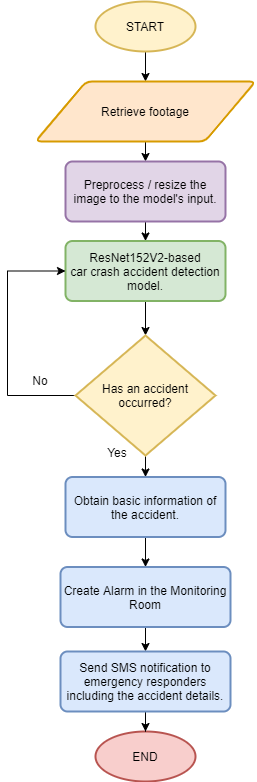

The diagram above was exported from draw.io. Its source (the exported page's mxGraphModel, read from the mxfile embedded in the PNG):
<mxGraphModel dx="2249" dy="814" grid="1" gridSize="10" guides="1" tooltips="1" connect="1" arrows="1" fold="1" page="1" pageScale="1" pageWidth="827" pageHeight="1169" math="0" shadow="0">
  <root>
    <mxCell id="CpicgYLtOJ_hZgE3NChx-0" />
    <mxCell id="CpicgYLtOJ_hZgE3NChx-1" parent="CpicgYLtOJ_hZgE3NChx-0" />
    <mxCell id="CpicgYLtOJ_hZgE3NChx-2" style="edgeStyle=orthogonalEdgeStyle;rounded=1;orthogonalLoop=1;jettySize=auto;html=1;exitX=0.5;exitY=1;exitDx=0;exitDy=0;entryX=0.5;entryY=0;entryDx=0;entryDy=0;exitPerimeter=0;" edge="1" parent="CpicgYLtOJ_hZgE3NChx-1" source="CpicgYLtOJ_hZgE3NChx-13" target="CpicgYLtOJ_hZgE3NChx-10">
      <mxGeometry relative="1" as="geometry">
        <mxPoint x="-398" y="200" as="sourcePoint" />
        <mxPoint x="-393" y="260" as="targetPoint" />
      </mxGeometry>
    </mxCell>
    <mxCell id="CpicgYLtOJ_hZgE3NChx-3" style="edgeStyle=orthogonalEdgeStyle;rounded=1;orthogonalLoop=1;jettySize=auto;html=1;exitX=0.5;exitY=1;exitDx=0;exitDy=0;entryX=0.5;entryY=0;entryDx=0;entryDy=0;exitPerimeter=0;" edge="1" parent="CpicgYLtOJ_hZgE3NChx-1" source="CpicgYLtOJ_hZgE3NChx-12" target="CpicgYLtOJ_hZgE3NChx-14">
      <mxGeometry relative="1" as="geometry">
        <mxPoint x="-400" y="645.4999999999999" as="sourcePoint" />
        <mxPoint x="-400" y="635.5" as="targetPoint" />
      </mxGeometry>
    </mxCell>
    <mxCell id="CpicgYLtOJ_hZgE3NChx-4" value="No" style="text;html=1;strokeColor=none;fillColor=none;align=center;verticalAlign=middle;whiteSpace=wrap;rounded=0;" vertex="1" parent="CpicgYLtOJ_hZgE3NChx-1">
      <mxGeometry x="-535" y="514" width="60" height="30" as="geometry" />
    </mxCell>
    <mxCell id="CpicgYLtOJ_hZgE3NChx-5" value="Yes" style="text;html=1;strokeColor=none;fillColor=none;align=center;verticalAlign=middle;whiteSpace=wrap;rounded=0;" vertex="1" parent="CpicgYLtOJ_hZgE3NChx-1">
      <mxGeometry x="-458" y="585.5" width="60" height="30" as="geometry" />
    </mxCell>
    <mxCell id="CpicgYLtOJ_hZgE3NChx-6" style="edgeStyle=orthogonalEdgeStyle;rounded=0;orthogonalLoop=1;jettySize=auto;html=1;exitX=0.5;exitY=1;exitDx=0;exitDy=0;exitPerimeter=0;entryX=0.5;entryY=0;entryDx=0;entryDy=0;" edge="1" parent="CpicgYLtOJ_hZgE3NChx-1" target="CpicgYLtOJ_hZgE3NChx-16">
      <mxGeometry relative="1" as="geometry">
        <mxPoint x="-400" y="685.5" as="sourcePoint" />
      </mxGeometry>
    </mxCell>
    <mxCell id="CpicgYLtOJ_hZgE3NChx-7" style="edgeStyle=orthogonalEdgeStyle;rounded=0;orthogonalLoop=1;jettySize=auto;html=1;exitX=0.5;exitY=1;exitDx=0;exitDy=0;entryX=0.5;entryY=0;entryDx=0;entryDy=0;entryPerimeter=0;" edge="1" parent="CpicgYLtOJ_hZgE3NChx-1" source="CpicgYLtOJ_hZgE3NChx-8" target="CpicgYLtOJ_hZgE3NChx-12">
      <mxGeometry relative="1" as="geometry" />
    </mxCell>
    <mxCell id="CpicgYLtOJ_hZgE3NChx-8" value="ResNet152V2-based&lt;br&gt;car crash accident detection model." style="rounded=1;whiteSpace=wrap;html=1;absoluteArcSize=1;arcSize=14;strokeWidth=2;fontSize=12;fillColor=#d5e8d4;strokeColor=#82b366;" vertex="1" parent="CpicgYLtOJ_hZgE3NChx-1">
      <mxGeometry x="-480" y="389.5" width="160" height="60" as="geometry" />
    </mxCell>
    <mxCell id="CpicgYLtOJ_hZgE3NChx-9" style="edgeStyle=orthogonalEdgeStyle;rounded=0;orthogonalLoop=1;jettySize=auto;html=1;exitX=0.5;exitY=1;exitDx=0;exitDy=0;entryX=0.5;entryY=0;entryDx=0;entryDy=0;" edge="1" parent="CpicgYLtOJ_hZgE3NChx-1" source="CpicgYLtOJ_hZgE3NChx-10" target="CpicgYLtOJ_hZgE3NChx-19">
      <mxGeometry relative="1" as="geometry" />
    </mxCell>
    <mxCell id="CpicgYLtOJ_hZgE3NChx-10" value="Retrieve footage" style="shape=parallelogram;html=1;strokeWidth=2;perimeter=parallelogramPerimeter;whiteSpace=wrap;rounded=1;arcSize=12;size=0.23;fontSize=12;fillColor=#ffe6cc;strokeColor=#d79b00;" vertex="1" parent="CpicgYLtOJ_hZgE3NChx-1">
      <mxGeometry x="-510" y="230" width="220" height="60" as="geometry" />
    </mxCell>
    <mxCell id="CpicgYLtOJ_hZgE3NChx-11" style="edgeStyle=orthogonalEdgeStyle;rounded=0;orthogonalLoop=1;jettySize=auto;html=1;exitX=0;exitY=0.5;exitDx=0;exitDy=0;exitPerimeter=0;entryX=0;entryY=0.5;entryDx=0;entryDy=0;" edge="1" parent="CpicgYLtOJ_hZgE3NChx-1" source="CpicgYLtOJ_hZgE3NChx-12" target="CpicgYLtOJ_hZgE3NChx-8">
      <mxGeometry relative="1" as="geometry">
        <mxPoint x="-475" y="438" as="targetPoint" />
        <Array as="points">
          <mxPoint x="-538" y="544.5" />
          <mxPoint x="-538" y="419.5" />
        </Array>
      </mxGeometry>
    </mxCell>
    <mxCell id="CpicgYLtOJ_hZgE3NChx-12" value="Has an accident occurred?" style="strokeWidth=2;html=1;shape=mxgraph.flowchart.decision;whiteSpace=wrap;fontSize=12;fillColor=#fff2cc;strokeColor=#d6b656;" vertex="1" parent="CpicgYLtOJ_hZgE3NChx-1">
      <mxGeometry x="-470" y="484" width="140" height="120" as="geometry" />
    </mxCell>
    <mxCell id="CpicgYLtOJ_hZgE3NChx-13" value="&lt;span style=&quot;&quot;&gt;START&lt;/span&gt;" style="strokeWidth=2;html=1;shape=mxgraph.flowchart.start_1;whiteSpace=wrap;fontSize=12;fillColor=#fff2cc;strokeColor=#d6b656;" vertex="1" parent="CpicgYLtOJ_hZgE3NChx-1">
      <mxGeometry x="-450" y="150" width="100" height="50" as="geometry" />
    </mxCell>
    <mxCell id="CpicgYLtOJ_hZgE3NChx-14" value="Obtain basic information of the accident." style="rounded=1;whiteSpace=wrap;html=1;absoluteArcSize=1;arcSize=14;strokeWidth=2;fontSize=12;fillColor=#dae8fc;strokeColor=#6c8ebf;" vertex="1" parent="CpicgYLtOJ_hZgE3NChx-1">
      <mxGeometry x="-480" y="625.5" width="160" height="60" as="geometry" />
    </mxCell>
    <mxCell id="CpicgYLtOJ_hZgE3NChx-15" value="" style="edgeStyle=orthogonalEdgeStyle;rounded=0;orthogonalLoop=1;jettySize=auto;html=1;" edge="1" parent="CpicgYLtOJ_hZgE3NChx-1" source="CpicgYLtOJ_hZgE3NChx-16" target="CpicgYLtOJ_hZgE3NChx-21">
      <mxGeometry relative="1" as="geometry" />
    </mxCell>
    <mxCell id="CpicgYLtOJ_hZgE3NChx-16" value="Create Alarm in the Monitoring Room" style="rounded=1;whiteSpace=wrap;html=1;absoluteArcSize=1;arcSize=14;strokeWidth=2;fontSize=12;fillColor=#dae8fc;strokeColor=#6c8ebf;" vertex="1" parent="CpicgYLtOJ_hZgE3NChx-1">
      <mxGeometry x="-485" y="715.5" width="170" height="60" as="geometry" />
    </mxCell>
    <mxCell id="CpicgYLtOJ_hZgE3NChx-17" value="END" style="strokeWidth=2;html=1;shape=mxgraph.flowchart.start_1;whiteSpace=wrap;fontSize=12;fillColor=#f8cecc;strokeColor=#b85450;" vertex="1" parent="CpicgYLtOJ_hZgE3NChx-1">
      <mxGeometry x="-450" y="880" width="100" height="50" as="geometry" />
    </mxCell>
    <mxCell id="CpicgYLtOJ_hZgE3NChx-18" style="edgeStyle=orthogonalEdgeStyle;rounded=0;orthogonalLoop=1;jettySize=auto;html=1;exitX=0.5;exitY=1;exitDx=0;exitDy=0;entryX=0.5;entryY=0;entryDx=0;entryDy=0;" edge="1" parent="CpicgYLtOJ_hZgE3NChx-1" source="CpicgYLtOJ_hZgE3NChx-19" target="CpicgYLtOJ_hZgE3NChx-8">
      <mxGeometry relative="1" as="geometry" />
    </mxCell>
    <mxCell id="CpicgYLtOJ_hZgE3NChx-19" value="Preprocess / resize the image to the model's input." style="rounded=1;whiteSpace=wrap;html=1;absoluteArcSize=1;arcSize=14;strokeWidth=2;fontSize=12;fillColor=#e1d5e7;strokeColor=#9673a6;" vertex="1" parent="CpicgYLtOJ_hZgE3NChx-1">
      <mxGeometry x="-480" y="310" width="160" height="60" as="geometry" />
    </mxCell>
    <mxCell id="CpicgYLtOJ_hZgE3NChx-20" value="" style="edgeStyle=orthogonalEdgeStyle;rounded=0;orthogonalLoop=1;jettySize=auto;html=1;" edge="1" parent="CpicgYLtOJ_hZgE3NChx-1" source="CpicgYLtOJ_hZgE3NChx-21" target="CpicgYLtOJ_hZgE3NChx-17">
      <mxGeometry relative="1" as="geometry" />
    </mxCell>
    <mxCell id="CpicgYLtOJ_hZgE3NChx-21" value="Send SMS notification to emergency responders including the accident details." style="rounded=1;whiteSpace=wrap;html=1;absoluteArcSize=1;arcSize=14;strokeWidth=2;fontSize=12;fillColor=#dae8fc;strokeColor=#6c8ebf;" vertex="1" parent="CpicgYLtOJ_hZgE3NChx-1">
      <mxGeometry x="-485" y="800" width="170" height="60" as="geometry" />
    </mxCell>
  </root>
</mxGraphModel>